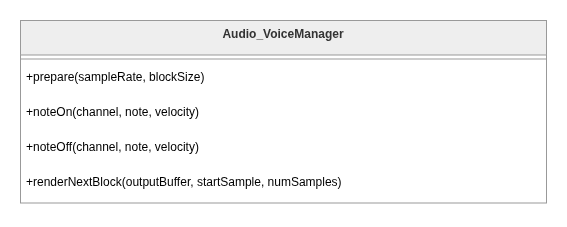

The diagram above was exported from draw.io. Its source (the exported page's mxGraphModel, read from the mxfile embedded in the PNG):
<mxGraphModel dx="1885" dy="960" grid="1" gridSize="10" guides="1" tooltips="1" connect="1" arrows="1" fold="1" page="1" pageScale="1" pageWidth="850" pageHeight="1100" math="0" shadow="0">
  <root>
    <mxCell id="0" />
    <mxCell id="1" parent="0" />
    <mxCell id="2" parent="1" style="swimlane;fontStyle=1;align=center;verticalAlign=top;childLayout=stackLayout;horizontal=1;startSize=34.54545454545455;horizontalStack=0;resizeParent=1;resizeParentMax=0;resizeLast=0;collapsible=0;marginBottom=0;fillColor=light-dark(#eeeeee,#1f2020);strokeColor=light-dark(#999999,#cccccc);fontColor=light-dark(#333333,#cccccc);swimlaneFillColor=default;" value="Audio_VoiceManager" vertex="1">
      <mxGeometry height="182.54545454545456" width="526" x="456" y="262" as="geometry" />
    </mxCell>
    <mxCell id="3" parent="2" style="line;strokeWidth=1;fillColor=none;align=left;verticalAlign=middle;spacingTop=-1;spacingLeft=3;spacingRight=3;rotatable=0;labelPosition=right;points=[];portConstraint=eastwest;strokeColor=inherit;swimlaneFillColor=default;" vertex="1">
      <mxGeometry height="8" width="526" y="34.54545454545455" as="geometry" />
    </mxCell>
    <mxCell id="4" parent="2" style="text;strokeColor=none;fillColor=none;align=left;verticalAlign=top;spacingLeft=4;spacingRight=4;overflow=hidden;rotatable=0;points=[[0,0.5],[1,0.5]];portConstraint=eastwest;swimlaneFillColor=default;" value="+prepare(sampleRate, blockSize)" vertex="1">
      <mxGeometry height="35" width="526" y="42.54545454545455" as="geometry" />
    </mxCell>
    <mxCell id="5" parent="2" style="text;strokeColor=none;fillColor=none;align=left;verticalAlign=top;spacingLeft=4;spacingRight=4;overflow=hidden;rotatable=0;points=[[0,0.5],[1,0.5]];portConstraint=eastwest;swimlaneFillColor=default;" value="+noteOn(channel, note, velocity)" vertex="1">
      <mxGeometry height="35" width="526" y="77.54545454545455" as="geometry" />
    </mxCell>
    <mxCell id="6" parent="2" style="text;strokeColor=none;fillColor=none;align=left;verticalAlign=top;spacingLeft=4;spacingRight=4;overflow=hidden;rotatable=0;points=[[0,0.5],[1,0.5]];portConstraint=eastwest;swimlaneFillColor=default;" value="+noteOff(channel, note, velocity)" vertex="1">
      <mxGeometry height="35" width="526" y="112.54545454545455" as="geometry" />
    </mxCell>
    <mxCell id="7" parent="2" style="text;strokeColor=none;fillColor=none;align=left;verticalAlign=top;spacingLeft=4;spacingRight=4;overflow=hidden;rotatable=0;points=[[0,0.5],[1,0.5]];portConstraint=eastwest;swimlaneFillColor=default;" value="+renderNextBlock(outputBuffer, startSample, numSamples)" vertex="1">
      <mxGeometry height="35" width="526" y="147.54545454545456" as="geometry" />
    </mxCell>
  </root>
</mxGraphModel>